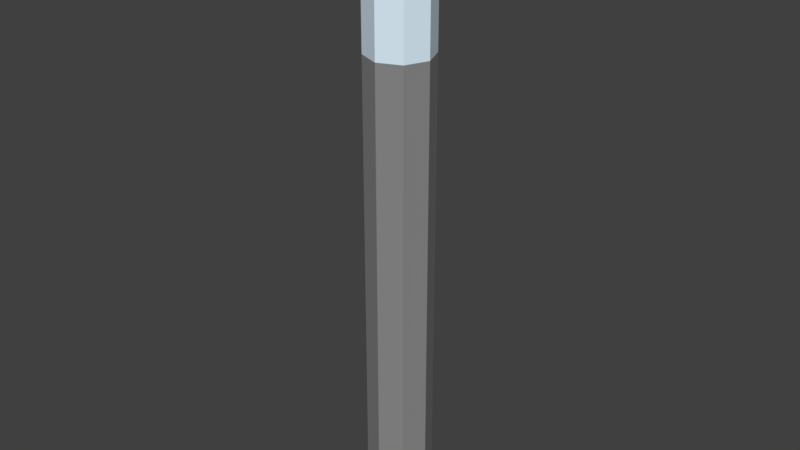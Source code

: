 # Source: LAMPE_04.blend  (saved by Blender 2.79.0; exported with 4.5.12 LTS)
import bpy
from mathutils import Matrix  # noqa: F401  (used for matrix-valued properties, if any)

bpy.ops.wm.read_factory_settings(use_empty=True)
scene = bpy.context.scene
scene.name = 'Scene'

# ---- collections
col_collection_1 = bpy.data.collections.new('Collection 1'); scene.collection.children.link(col_collection_1)

# ---- materials (node trees are filled in below, after node groups)
mat_material_002 = bpy.data.materials.new('Material.002')
mat_material_002.alpha_threshold = 0.0
mat_material_002.use_transparent_shadow = False
mat_material_002.diffuse_color = (0.2529, 0.2529, 0.2529, 1.0)
mat_material_002.roughness = 0.5
mat_material_001 = bpy.data.materials.new('Material.001')
mat_material_001.alpha_threshold = 0.0
mat_material_001.use_transparent_shadow = False
mat_material_001.diffuse_color = (0.7379, 0.8879, 1.0, 1.0)
mat_material_001.roughness = 0.5
mat_material_001.specular_intensity = 0.8

# ---- material node trees

# ---- world
world_world = bpy.data.worlds.new('World'); scene.world = world_world
world_world.color = (0.05088, 0.05088, 0.05088)
world_world.use_sun_shadow = False
world_world.sun_shadow_jitter_overblur = 0.0
world_world.cycles.sampling_method = 'MANUAL'

# ---- meshes
me_cylinder = bpy.data.meshes.new('Cylinder')
me_cylinder.from_pydata([(0.0, 1.0, -4.093), (0.0, 1.0, 10.44), (0.7071, 0.7071, -4.093), (0.7071, 0.7071, 10.44), (1.0, -4.371e-08, -4.093), (1.0, -4.371e-08, 10.44), (0.7071, -0.7071, -4.093), (0.7071, -0.7071, 10.44), (-8.742e-08, -1.0, -4.093), (-8.742e-08, -1.0, 10.44), (-0.7071, -0.7071, -4.093), (-0.7071, -0.7071, 10.44), (-1.0, 1.192e-08, -4.093), (-1.0, 1.192e-08, 10.44), (-0.7071, 0.7071, -4.093), (-0.7071, 0.7071, 10.44), (0.5695, 0.5695, 10.44), (-1.45e-09, 0.8054, 10.44), (0.8054, -3.375e-08, 10.44), (0.5695, -0.5695, 10.44), (-7.186e-08, -0.8054, 10.44), (-0.5695, -0.5695, 10.44), (-0.8054, 1.105e-08, 10.44), (-0.5695, 0.5695, 10.44), (0.7071, 0.7071, 13.89), (0.0, 1.0, 13.89), (1.0, -4.371e-08, 13.89), (0.7071, -0.7071, 13.89), (-8.742e-08, -1.0, 13.89), (-0.7071, -0.7071, 13.89), (-1.0, 1.192e-08, 13.89), (-0.7071, 0.7071, 13.89), (0.5695, 0.5695, 13.89), (-1.45e-09, 0.8054, 13.89), (0.8054, -3.375e-08, 13.89), (0.5695, -0.5695, 13.89), (-7.186e-08, -0.8054, 13.89), (-0.5695, -0.5695, 13.89), (-0.8054, 1.105e-08, 13.89), (-0.5695, 0.5695, 13.89), (0.4849, 0.4849, 14.83), (-8.193e-09, 0.6858, 14.83), (0.6858, -2.764e-08, 14.83), (0.4849, -0.4849, 14.83), (-6.815e-08, -0.6858, 14.83), (-0.4849, -0.4849, 14.83), (-0.6858, 1.052e-08, 14.83), (-0.4849, 0.4849, 14.83), (0.2935, 0.2935, 14.91), (-1.616e-08, 0.4151, 14.91), (0.4151, -1.379e-08, 14.91), (0.2935, -0.2935, 14.91), (-5.245e-08, -0.4151, 14.91), (-0.2935, -0.2935, 14.91), (-0.4151, 9.308e-09, 14.91), (-0.2935, 0.2935, 14.91), (-0.7054, 0.7054, 14.17), (-0.9975, 1.247e-08, 14.17), (-0.7054, -0.7054, 14.17), (-8.588e-08, -0.9975, 14.17), (1.329e-09, 0.9975, 14.17), (0.7054, 0.7054, 14.17), (0.9975, -4.303e-08, 14.17), (0.7054, -0.7054, 14.17)], [], [(0, 1, 3, 2), (2, 3, 5, 4), (4, 5, 7, 6), (6, 7, 9, 8), (8, 9, 11, 10), (10, 11, 13, 12), (17, 16, 32, 33), (12, 13, 15, 14), (14, 15, 1, 0), (0, 2, 4, 6, 8, 10, 12, 14), (16, 17, 23, 22, 21, 20, 19, 18), (23, 17, 33, 39), (3, 1, 25, 24), (1, 15, 31, 25), (7, 5, 26, 27), (22, 23, 39, 38), (21, 22, 38, 37), (11, 9, 28, 29), (60, 56, 47, 41), (28, 36, 35, 27), (56, 57, 46, 47), (34, 26, 27, 35), (57, 58, 45, 46), (26, 34, 32, 24), (58, 59, 44, 45), (24, 32, 33, 25), (13, 11, 29, 30), (16, 18, 34, 32), (9, 7, 27, 28), (18, 19, 35, 34), (19, 20, 36, 35), (5, 3, 24, 26), (15, 13, 30, 31), (20, 21, 37, 36), (47, 46, 54, 55), (42, 40, 48, 50), (45, 44, 52, 53), (41, 47, 55, 49), (40, 41, 49, 48), (43, 42, 50, 51), (46, 45, 53, 54), (44, 43, 51, 52), (61, 60, 41, 40), (39, 31, 25, 33), (38, 30, 31, 39), (62, 61, 40, 42), (36, 28, 29, 37), (63, 62, 42, 43), (37, 29, 30, 38), (59, 63, 43, 44), (48, 50, 51, 52, 53, 54, 55, 49), (28, 27, 63, 59), (27, 26, 62, 63), (26, 24, 61, 62), (24, 25, 60, 61), (29, 28, 59, 58), (30, 29, 58, 57), (31, 30, 57, 56), (25, 31, 56, 60), (32, 34, 35, 36, 37, 38, 39, 33)])
me_cylinder.polygons.foreach_set('material_index', [0, 0, 0, 0, 0, 0, 1, 0, 0, 0, 0, 1, 1, 1, 1, 1, 1, 1, 0, 0, 0, 0, 0, 0, 0, 0, 1, 1, 1, 1, 1, 1, 1, 1, 0, 0, 0, 0, 0, 0, 0, 0, 0, 0, 0, 0, 0, 0, 0, 0, 0, 0, 0, 0, 0, 0, 0, 0, 0, 0])
me_cylinder.materials.append(mat_material_002)
me_cylinder.materials.append(mat_material_001)
me_cylinder.use_remesh_preserve_volume = False
me_cylinder.use_remesh_preserve_attributes = False
me_cylinder.use_mirror_vertex_groups = False
me_cylinder.update()

# ---- objects
ob_cylinder = bpy.data.objects.new('Cylinder', me_cylinder)

# ---- transforms, parenting, visibility, modifiers, constraints
ob_cylinder.location = (0.0, 0.0, 1.64)
ob_cylinder.scale = (0.4432, 0.4432, 0.4432)
ob_cylinder.lineart.crease_threshold = 0.0

# ---- collection membership
col_collection_1.objects.link(ob_cylinder)

# ---- scene / render settings (as saved in the file)
scene.frame_start = 1; scene.frame_end = 250; scene.frame_set(0)
scene.render.engine = 'BLENDER_EEVEE_NEXT'
scene.render.resolution_percentage = 50
scene.render.dither_intensity = 0.0
scene.cycles.use_denoising = False
scene.cycles.samples = 128
scene.cycles.sampling_pattern = 'TABULATED_SOBOL'
scene.cycles.use_adaptive_sampling = False
scene.cycles.use_light_tree = False
scene.cycles.blur_glossy = 0.0
scene.cycles.sample_clamp_indirect = 0.0
scene.view_settings.view_transform = 'Standard'
bpy.context.view_layer.update()

# ---- added for rendering (the .blend has no active camera and no usable light): camera, sun
cam_auto = bpy.data.cameras.new('AutoCamera')
cam_auto.lens = 50.0
cam_auto.sensor_width = 36.0
cam_auto.clip_end = 1000.0
ob_auto_camera = bpy.data.objects.new('AutoCamera', cam_auto)
scene.collection.objects.link(ob_auto_camera)
ob_auto_camera.location = (7.87969, -9.45562, 10.3417)
ob_auto_camera.rotation_euler = (1.09748, -7.21219e-08, 0.694738)
scene.camera = ob_auto_camera
light_auto_sun = bpy.data.lights.new('AutoSun', 'SUN')
light_auto_sun.energy = 3.0
light_auto_sun.angle = 0.0523599
ob_auto_sun = bpy.data.objects.new('AutoSun', light_auto_sun)
scene.collection.objects.link(ob_auto_sun)
ob_auto_sun.rotation_euler = (0.872665, 0.174533, 0.523599)
bpy.context.view_layer.update()
